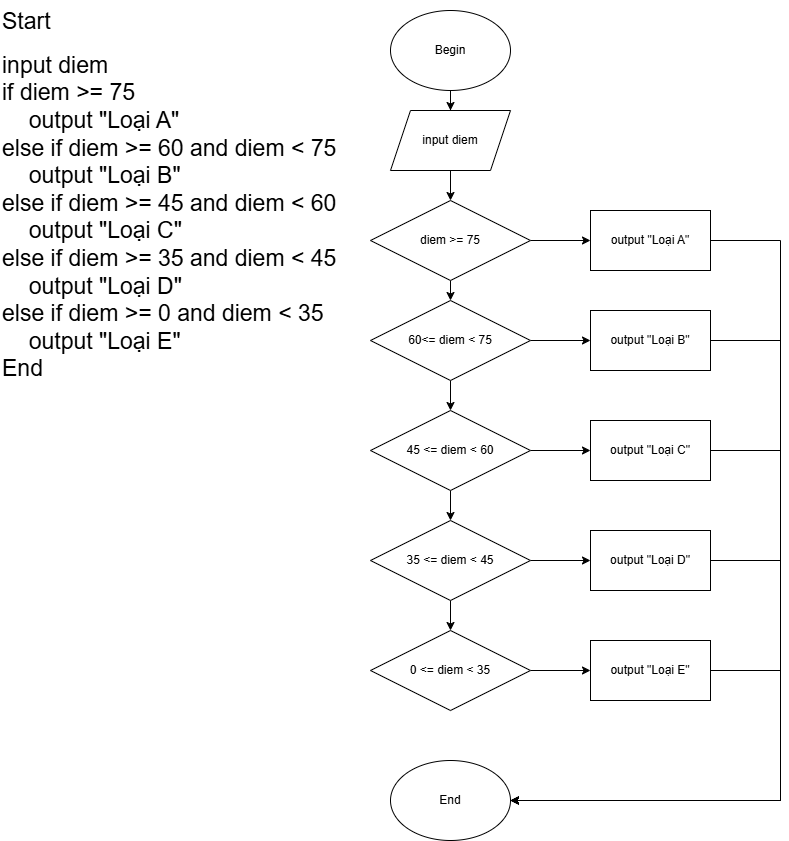

The diagram above was exported from draw.io. Its source (the exported page's mxGraphModel, read from the mxfile embedded in the PNG):
<mxGraphModel dx="778" dy="506" grid="1" gridSize="10" guides="1" tooltips="1" connect="1" arrows="1" fold="1" page="1" pageScale="1" pageWidth="827" pageHeight="1169" math="0" shadow="0">
  <root>
    <mxCell id="0" />
    <mxCell id="1" parent="0" />
    <mxCell id="yh2zmdkYxxeFOqhEiOwE-1" value="&lt;h1 style=&quot;margin-top: 0px;&quot;&gt;&lt;span style=&quot;font-weight: normal;&quot;&gt;&lt;font style=&quot;font-size: 23px;&quot;&gt;Start&lt;/font&gt;&lt;/span&gt;&lt;/h1&gt;&lt;div&gt;&lt;font style=&quot;font-size: 23px;&quot;&gt;input diem&lt;/font&gt;&lt;/div&gt;&lt;div&gt;&lt;font style=&quot;font-size: 23px;&quot;&gt;if diem &amp;gt;= 75&amp;nbsp;&lt;/font&gt;&lt;/div&gt;&lt;div&gt;&lt;font style=&quot;font-size: 23px;&quot;&gt;&lt;span style=&quot;white-space: pre;&quot;&gt;&#09;&lt;/span&gt;output &quot;Loại A&quot;&lt;br&gt;&lt;/font&gt;&lt;/div&gt;&lt;div&gt;&lt;font style=&quot;font-size: 23px;&quot;&gt;else if diem &amp;gt;= 60 and diem &amp;lt; 75&lt;/font&gt;&lt;/div&gt;&lt;div&gt;&lt;font style=&quot;font-size: 23px;&quot;&gt;&lt;span style=&quot;white-space: pre;&quot;&gt;&#09;&lt;/span&gt;output &quot;Loại B&quot;&lt;br&gt;&lt;/font&gt;&lt;/div&gt;&lt;div&gt;&lt;font style=&quot;font-size: 23px;&quot;&gt;else if diem &amp;gt;= 45 and diem &amp;lt; 60&lt;/font&gt;&lt;/div&gt;&lt;div&gt;&lt;font style=&quot;font-size: 23px;&quot;&gt;&lt;span style=&quot;white-space: pre;&quot;&gt;&#09;&lt;/span&gt;output &quot;Loại C&quot;&lt;/font&gt;&lt;/div&gt;&lt;div&gt;&lt;font style=&quot;font-size: 23px;&quot;&gt;else if diem &amp;gt;= 35 and diem &amp;lt; 45&lt;/font&gt;&lt;/div&gt;&lt;div&gt;&lt;font style=&quot;font-size: 23px;&quot;&gt;&lt;span style=&quot;white-space: pre;&quot;&gt;&#09;&lt;/span&gt;output &quot;Loại D&quot;&lt;br&gt;&lt;/font&gt;&lt;/div&gt;&lt;div&gt;&lt;font style=&quot;font-size: 23px;&quot;&gt;else if diem &amp;gt;= 0 and diem &amp;lt; 35&lt;/font&gt;&lt;/div&gt;&lt;div&gt;&lt;font style=&quot;font-size: 23px;&quot;&gt;&lt;span style=&quot;white-space: pre;&quot;&gt;&#09;&lt;/span&gt;output &quot;Loại E&quot;&lt;br&gt;&lt;/font&gt;&lt;/div&gt;&lt;div&gt;&lt;font style=&quot;font-size: 23px;&quot;&gt;End&amp;nbsp;&lt;/font&gt;&lt;/div&gt;" style="text;html=1;whiteSpace=wrap;overflow=hidden;rounded=0;" vertex="1" parent="1">
      <mxGeometry x="10" width="370" height="400" as="geometry" />
    </mxCell>
    <mxCell id="yh2zmdkYxxeFOqhEiOwE-29" style="edgeStyle=orthogonalEdgeStyle;rounded=0;orthogonalLoop=1;jettySize=auto;html=1;exitX=0.5;exitY=1;exitDx=0;exitDy=0;" edge="1" parent="1" source="yh2zmdkYxxeFOqhEiOwE-2" target="yh2zmdkYxxeFOqhEiOwE-3">
      <mxGeometry relative="1" as="geometry" />
    </mxCell>
    <mxCell id="yh2zmdkYxxeFOqhEiOwE-2" value="Begin" style="ellipse;whiteSpace=wrap;html=1;" vertex="1" parent="1">
      <mxGeometry x="400" y="10" width="120" height="80" as="geometry" />
    </mxCell>
    <mxCell id="yh2zmdkYxxeFOqhEiOwE-30" style="edgeStyle=orthogonalEdgeStyle;rounded=0;orthogonalLoop=1;jettySize=auto;html=1;exitX=0.5;exitY=1;exitDx=0;exitDy=0;" edge="1" parent="1" source="yh2zmdkYxxeFOqhEiOwE-3" target="yh2zmdkYxxeFOqhEiOwE-4">
      <mxGeometry relative="1" as="geometry" />
    </mxCell>
    <mxCell id="yh2zmdkYxxeFOqhEiOwE-3" value="input diem" style="shape=parallelogram;perimeter=parallelogramPerimeter;whiteSpace=wrap;html=1;fixedSize=1;" vertex="1" parent="1">
      <mxGeometry x="400" y="110" width="120" height="60" as="geometry" />
    </mxCell>
    <mxCell id="yh2zmdkYxxeFOqhEiOwE-5" style="edgeStyle=orthogonalEdgeStyle;rounded=0;orthogonalLoop=1;jettySize=auto;html=1;exitX=1;exitY=0.5;exitDx=0;exitDy=0;entryX=0;entryY=0.5;entryDx=0;entryDy=0;" edge="1" parent="1" source="yh2zmdkYxxeFOqhEiOwE-4" target="yh2zmdkYxxeFOqhEiOwE-6">
      <mxGeometry relative="1" as="geometry">
        <mxPoint x="560" y="240" as="targetPoint" />
      </mxGeometry>
    </mxCell>
    <mxCell id="yh2zmdkYxxeFOqhEiOwE-19" style="edgeStyle=orthogonalEdgeStyle;rounded=0;orthogonalLoop=1;jettySize=auto;html=1;exitX=0.5;exitY=1;exitDx=0;exitDy=0;entryX=0.5;entryY=0;entryDx=0;entryDy=0;" edge="1" parent="1" source="yh2zmdkYxxeFOqhEiOwE-4" target="yh2zmdkYxxeFOqhEiOwE-7">
      <mxGeometry relative="1" as="geometry" />
    </mxCell>
    <mxCell id="yh2zmdkYxxeFOqhEiOwE-4" value="diem &amp;gt;= 75" style="rhombus;whiteSpace=wrap;html=1;" vertex="1" parent="1">
      <mxGeometry x="380" y="200" width="160" height="80" as="geometry" />
    </mxCell>
    <mxCell id="yh2zmdkYxxeFOqhEiOwE-24" style="edgeStyle=orthogonalEdgeStyle;rounded=0;orthogonalLoop=1;jettySize=auto;html=1;exitX=1;exitY=0.5;exitDx=0;exitDy=0;entryX=1;entryY=0.5;entryDx=0;entryDy=0;" edge="1" parent="1" source="yh2zmdkYxxeFOqhEiOwE-6" target="yh2zmdkYxxeFOqhEiOwE-23">
      <mxGeometry relative="1" as="geometry">
        <Array as="points">
          <mxPoint x="790" y="240" />
          <mxPoint x="790" y="800" />
        </Array>
      </mxGeometry>
    </mxCell>
    <mxCell id="yh2zmdkYxxeFOqhEiOwE-6" value="output &quot;Loại A&quot;" style="rounded=0;whiteSpace=wrap;html=1;" vertex="1" parent="1">
      <mxGeometry x="600" y="210" width="120" height="60" as="geometry" />
    </mxCell>
    <mxCell id="yh2zmdkYxxeFOqhEiOwE-15" style="edgeStyle=orthogonalEdgeStyle;rounded=0;orthogonalLoop=1;jettySize=auto;html=1;exitX=1;exitY=0.5;exitDx=0;exitDy=0;entryX=0;entryY=0.5;entryDx=0;entryDy=0;" edge="1" parent="1" source="yh2zmdkYxxeFOqhEiOwE-7" target="yh2zmdkYxxeFOqhEiOwE-11">
      <mxGeometry relative="1" as="geometry" />
    </mxCell>
    <mxCell id="yh2zmdkYxxeFOqhEiOwE-20" style="edgeStyle=orthogonalEdgeStyle;rounded=0;orthogonalLoop=1;jettySize=auto;html=1;exitX=0.5;exitY=1;exitDx=0;exitDy=0;entryX=0.5;entryY=0;entryDx=0;entryDy=0;" edge="1" parent="1" source="yh2zmdkYxxeFOqhEiOwE-7" target="yh2zmdkYxxeFOqhEiOwE-8">
      <mxGeometry relative="1" as="geometry" />
    </mxCell>
    <mxCell id="yh2zmdkYxxeFOqhEiOwE-7" value="60&amp;lt;= diem &amp;lt; 75" style="rhombus;whiteSpace=wrap;html=1;" vertex="1" parent="1">
      <mxGeometry x="380" y="300" width="160" height="80" as="geometry" />
    </mxCell>
    <mxCell id="yh2zmdkYxxeFOqhEiOwE-16" style="edgeStyle=orthogonalEdgeStyle;rounded=0;orthogonalLoop=1;jettySize=auto;html=1;exitX=1;exitY=0.5;exitDx=0;exitDy=0;entryX=0;entryY=0.5;entryDx=0;entryDy=0;" edge="1" parent="1" source="yh2zmdkYxxeFOqhEiOwE-8" target="yh2zmdkYxxeFOqhEiOwE-12">
      <mxGeometry relative="1" as="geometry" />
    </mxCell>
    <mxCell id="yh2zmdkYxxeFOqhEiOwE-21" value="" style="edgeStyle=orthogonalEdgeStyle;rounded=0;orthogonalLoop=1;jettySize=auto;html=1;" edge="1" parent="1" source="yh2zmdkYxxeFOqhEiOwE-8" target="yh2zmdkYxxeFOqhEiOwE-9">
      <mxGeometry relative="1" as="geometry" />
    </mxCell>
    <mxCell id="yh2zmdkYxxeFOqhEiOwE-8" value="45 &amp;lt;= diem &amp;lt; 60" style="rhombus;whiteSpace=wrap;html=1;" vertex="1" parent="1">
      <mxGeometry x="380" y="410" width="160" height="80" as="geometry" />
    </mxCell>
    <mxCell id="yh2zmdkYxxeFOqhEiOwE-17" style="edgeStyle=orthogonalEdgeStyle;rounded=0;orthogonalLoop=1;jettySize=auto;html=1;exitX=1;exitY=0.5;exitDx=0;exitDy=0;entryX=0;entryY=0.5;entryDx=0;entryDy=0;" edge="1" parent="1" source="yh2zmdkYxxeFOqhEiOwE-9" target="yh2zmdkYxxeFOqhEiOwE-13">
      <mxGeometry relative="1" as="geometry" />
    </mxCell>
    <mxCell id="yh2zmdkYxxeFOqhEiOwE-22" style="edgeStyle=orthogonalEdgeStyle;rounded=0;orthogonalLoop=1;jettySize=auto;html=1;exitX=0.5;exitY=1;exitDx=0;exitDy=0;entryX=0.5;entryY=0;entryDx=0;entryDy=0;" edge="1" parent="1" source="yh2zmdkYxxeFOqhEiOwE-9" target="yh2zmdkYxxeFOqhEiOwE-10">
      <mxGeometry relative="1" as="geometry" />
    </mxCell>
    <mxCell id="yh2zmdkYxxeFOqhEiOwE-9" value="35 &amp;lt;= diem &amp;lt; 45" style="rhombus;whiteSpace=wrap;html=1;" vertex="1" parent="1">
      <mxGeometry x="380" y="520" width="160" height="80" as="geometry" />
    </mxCell>
    <mxCell id="yh2zmdkYxxeFOqhEiOwE-18" style="edgeStyle=orthogonalEdgeStyle;rounded=0;orthogonalLoop=1;jettySize=auto;html=1;exitX=1;exitY=0.5;exitDx=0;exitDy=0;entryX=0;entryY=0.5;entryDx=0;entryDy=0;" edge="1" parent="1" source="yh2zmdkYxxeFOqhEiOwE-10" target="yh2zmdkYxxeFOqhEiOwE-14">
      <mxGeometry relative="1" as="geometry" />
    </mxCell>
    <mxCell id="yh2zmdkYxxeFOqhEiOwE-10" value="0 &amp;lt;= diem &amp;lt; 35" style="rhombus;whiteSpace=wrap;html=1;" vertex="1" parent="1">
      <mxGeometry x="380" y="630" width="160" height="80" as="geometry" />
    </mxCell>
    <mxCell id="yh2zmdkYxxeFOqhEiOwE-25" style="edgeStyle=orthogonalEdgeStyle;rounded=0;orthogonalLoop=1;jettySize=auto;html=1;exitX=1;exitY=0.5;exitDx=0;exitDy=0;entryX=1;entryY=0.5;entryDx=0;entryDy=0;" edge="1" parent="1" source="yh2zmdkYxxeFOqhEiOwE-11" target="yh2zmdkYxxeFOqhEiOwE-23">
      <mxGeometry relative="1" as="geometry">
        <mxPoint x="520" y="836" as="targetPoint" />
        <Array as="points">
          <mxPoint x="790" y="340" />
          <mxPoint x="790" y="800" />
        </Array>
      </mxGeometry>
    </mxCell>
    <mxCell id="yh2zmdkYxxeFOqhEiOwE-11" value="output &quot;Loại B&quot;" style="rounded=0;whiteSpace=wrap;html=1;" vertex="1" parent="1">
      <mxGeometry x="600" y="310" width="120" height="60" as="geometry" />
    </mxCell>
    <mxCell id="yh2zmdkYxxeFOqhEiOwE-26" style="edgeStyle=orthogonalEdgeStyle;rounded=0;orthogonalLoop=1;jettySize=auto;html=1;exitX=1;exitY=0.5;exitDx=0;exitDy=0;entryX=1;entryY=0.5;entryDx=0;entryDy=0;" edge="1" parent="1" source="yh2zmdkYxxeFOqhEiOwE-12" target="yh2zmdkYxxeFOqhEiOwE-23">
      <mxGeometry relative="1" as="geometry">
        <Array as="points">
          <mxPoint x="790" y="450" />
          <mxPoint x="790" y="800" />
        </Array>
      </mxGeometry>
    </mxCell>
    <mxCell id="yh2zmdkYxxeFOqhEiOwE-12" value="output &quot;Loại C&quot;" style="rounded=0;whiteSpace=wrap;html=1;" vertex="1" parent="1">
      <mxGeometry x="600" y="420" width="120" height="60" as="geometry" />
    </mxCell>
    <mxCell id="yh2zmdkYxxeFOqhEiOwE-27" style="edgeStyle=orthogonalEdgeStyle;rounded=0;orthogonalLoop=1;jettySize=auto;html=1;exitX=1;exitY=0.5;exitDx=0;exitDy=0;" edge="1" parent="1" source="yh2zmdkYxxeFOqhEiOwE-13">
      <mxGeometry relative="1" as="geometry">
        <mxPoint x="520" y="800" as="targetPoint" />
        <Array as="points">
          <mxPoint x="790" y="560" />
          <mxPoint x="790" y="800" />
        </Array>
      </mxGeometry>
    </mxCell>
    <mxCell id="yh2zmdkYxxeFOqhEiOwE-13" value="output &quot;Loại D&quot;" style="rounded=0;whiteSpace=wrap;html=1;" vertex="1" parent="1">
      <mxGeometry x="600" y="530" width="120" height="60" as="geometry" />
    </mxCell>
    <mxCell id="yh2zmdkYxxeFOqhEiOwE-28" style="edgeStyle=orthogonalEdgeStyle;rounded=0;orthogonalLoop=1;jettySize=auto;html=1;exitX=1;exitY=0.5;exitDx=0;exitDy=0;entryX=1;entryY=0.5;entryDx=0;entryDy=0;" edge="1" parent="1" source="yh2zmdkYxxeFOqhEiOwE-14" target="yh2zmdkYxxeFOqhEiOwE-23">
      <mxGeometry relative="1" as="geometry">
        <Array as="points">
          <mxPoint x="790" y="670" />
          <mxPoint x="790" y="800" />
        </Array>
      </mxGeometry>
    </mxCell>
    <mxCell id="yh2zmdkYxxeFOqhEiOwE-14" value="output &quot;Loại E&quot;" style="rounded=0;whiteSpace=wrap;html=1;" vertex="1" parent="1">
      <mxGeometry x="600" y="640" width="120" height="60" as="geometry" />
    </mxCell>
    <mxCell id="yh2zmdkYxxeFOqhEiOwE-23" value="End" style="ellipse;whiteSpace=wrap;html=1;" vertex="1" parent="1">
      <mxGeometry x="400" y="760" width="120" height="80" as="geometry" />
    </mxCell>
  </root>
</mxGraphModel>